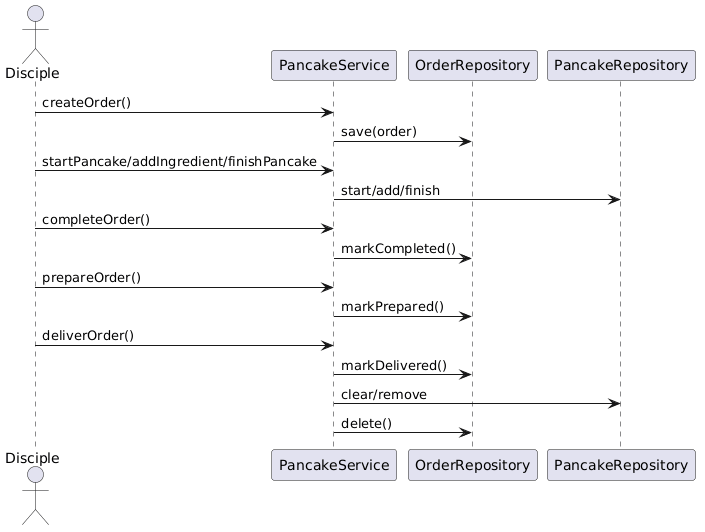

The diagram above was rendered by PlantUML. Its source (embedded in the PNG):
@startuml
actor Disciple
participant PancakeService
participant OrderRepository
participant PancakeRepository

Disciple -> PancakeService : createOrder()
PancakeService -> OrderRepository : save(order)
Disciple -> PancakeService : startPancake/addIngredient/finishPancake
PancakeService -> PancakeRepository : start/add/finish
Disciple -> PancakeService : completeOrder()
PancakeService -> OrderRepository : markCompleted()
Disciple -> PancakeService : prepareOrder()
PancakeService -> OrderRepository : markPrepared()
Disciple -> PancakeService : deliverOrder()
PancakeService -> OrderRepository : markDelivered()
PancakeService -> PancakeRepository : clear/remove
PancakeService -> OrderRepository : delete()
@enduml